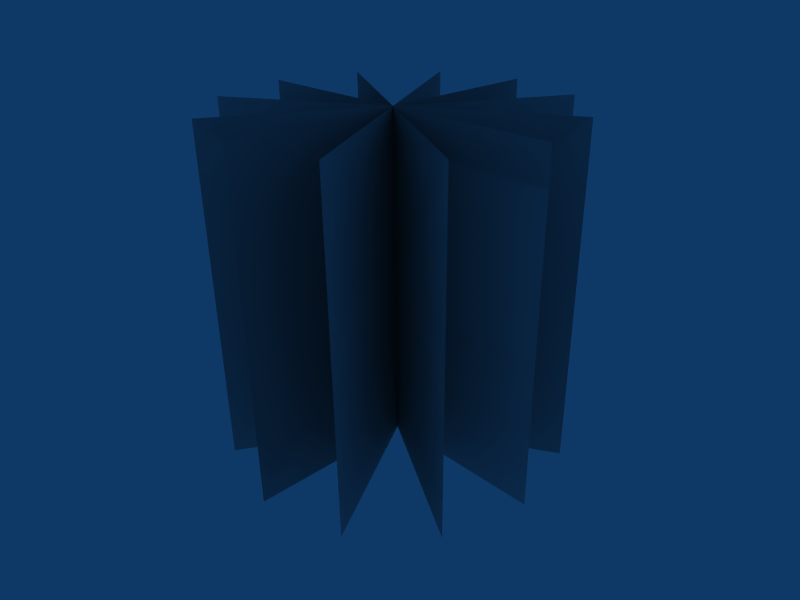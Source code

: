 # Source: buxus.blend  (saved by Blender 2.42.0; exported with 4.5.12 LTS)
import bpy
from mathutils import Matrix  # noqa: F401  (used for matrix-valued properties, if any)

bpy.ops.wm.read_factory_settings(use_empty=True)
scene = bpy.context.scene
scene.name = 'Scene'

# ---- collections
col_collection_1 = bpy.data.collections.new('Collection 1'); scene.collection.children.link(col_collection_1)

# ---- materials (node trees are filled in below, after node groups)
mat_material_dummy = bpy.data.materials.new('Material_dummy')
mat_material_dummy.alpha_threshold = 0.0
mat_material_dummy.preview_render_type = 'FLAT'
mat_material_dummy.roughness = 0.5
mat_material_dummy.line_color = (0.0, 0.0, 0.0, 1.0)

# ---- material node trees

# ---- world
world_world = bpy.data.worlds.new('World'); scene.world = world_world
world_world.color = (0.05656, 0.2208, 0.4)
world_world.use_sun_shadow = False
world_world.sun_shadow_jitter_overblur = 0.0
world_world.cycles.sampling_method = 'MANUAL'
world_world.cycles.sample_map_resolution = 256

# ---- cameras
cam_camera = bpy.data.cameras.new('Camera')
cam_camera.passepartout_alpha = 0.2
cam_camera.clip_end = 100.0
cam_camera.lens = 35.0
cam_camera.ortho_scale = 7.314
cam_camera.show_passepartout = False
cam_camera.show_safe_areas = True
cam_camera.dof.focus_distance = 0.0
cam_camera.dof.aperture_fstop = 128.0

# ---- meshes
me_buxus = bpy.data.meshes.new('buxus')
me_buxus.from_pydata([(-18.02, 5.059e-07, 35.91), (18.02, 5.059e-07, 35.91), (18.02, -5.059e-07, 0.1407), (-18.02, -5.059e-07, 0.1407), (15.6, -9.009, 0.1407), (-15.6, 9.009, 0.1407), (-15.6, 9.009, 35.91), (15.6, -9.009, 35.91), (3.728e-06, 18.02, 35.91), (1.246e-06, -18.02, 35.91), (-2.867e-07, -18.02, 0.1407), (3.082e-06, 18.02, 0.1407), (-9.009, 15.6, 0.1407), (9.009, -15.6, 0.1407), (9.009, -15.6, 35.91), (-9.009, 15.6, 35.91), (-9.009, -15.6, 35.91), (9.009, 15.6, 35.91), (9.009, 15.6, 0.1407), (-9.009, -15.6, 0.1407), (15.6, 9.009, 0.1407), (-15.6, -9.009, 0.1407), (-15.6, -9.009, 35.91), (15.6, 9.009, 35.91), (15.6, 9.009, 35.91), (-15.6, -9.009, 35.91), (-15.6, -9.009, 0.1407), (15.6, 9.009, 0.1407), (-9.009, -15.6, 0.1407), (9.009, 15.6, 0.1407), (9.009, 15.6, 35.91), (-9.009, -15.6, 35.91), (-9.009, 15.6, 35.91), (9.009, -15.6, 35.91), (9.009, -15.6, 0.1407), (-9.009, 15.6, 0.1407), (3.082e-06, 18.02, 0.1407), (-2.867e-07, -18.02, 0.1407), (1.246e-06, -18.02, 35.91), (3.728e-06, 18.02, 35.91), (15.6, -9.009, 35.91), (-15.6, 9.009, 35.91), (-15.6, 9.009, 0.1407), (15.6, -9.009, 0.1407), (-18.02, -5.059e-07, 0.1407), (18.02, -5.059e-07, 0.1407), (18.02, 5.059e-07, 35.91), (-18.02, 5.059e-07, 35.91)], [], [(47, 46, 45, 44), (40, 41, 42, 43), (39, 38, 37, 36), (32, 33, 34, 35), (31, 30, 29, 28), (24, 25, 26, 27), (23, 20, 21, 22), (16, 19, 18, 17), (15, 12, 13, 14), (8, 11, 10, 9), (7, 4, 5, 6), (0, 3, 2, 1)])
_uv = me_buxus.uv_layers.new(name='UVMap')
_uv.uv.foreach_set('vector', [0.0, 1.0, 1.0, 1.0, 1.0, 0.0, 0.0, 0.0, 0.0, 1.0, 1.0, 1.0, 1.0, 0.0, 0.0, 0.0, 0.0, 1.0, 1.0, 1.0, 1.0, 0.0, 0.0, 0.0, 0.0, 1.0, 1.0, 1.0, 1.0, 0.0, 0.0, 0.0, 0.0, 1.0, 1.0, 1.0, 1.0, 0.0, 0.0, 0.0, 0.0, 1.0, 1.0, 1.0, 1.0, 0.0, 0.0, 0.0, 0.0, 1.0, 0.0, 0.0, 1.0, 0.0, 1.0, 1.0, 0.0, 1.0, 0.0, 0.0, 1.0, 0.0, 1.0, 1.0, 0.0, 1.0, 0.0, 0.0, 1.0, 0.0, 1.0, 1.0, 0.0, 1.0, 0.0, 0.0, 1.0, 0.0, 1.0, 1.0, 0.0, 1.0, 0.0, 0.0, 1.0, 0.0, 1.0, 1.0, 0.0, 1.0, 0.0, 0.0, 1.0, 0.0, 1.0, 1.0])
_ca = me_buxus.color_attributes.new('Col', 'BYTE_COLOR', 'CORNER')
_ca.data.foreach_set('color', [1.0, 1.0, 1.0, 1.0, 1.0, 1.0, 1.0, 1.0, 1.0, 1.0, 1.0, 1.0, 1.0, 1.0, 1.0, 1.0, 1.0, 1.0, 1.0, 1.0, 1.0, 1.0, 1.0, 1.0, 1.0, 1.0, 1.0, 1.0, 1.0, 1.0, 1.0, 1.0, 1.0, 1.0, 1.0, 1.0, 1.0, 1.0, 1.0, 1.0, 1.0, 1.0, 1.0, 1.0, 1.0, 1.0, 1.0, 1.0, 1.0, 1.0, 1.0, 1.0, 1.0, 1.0, 1.0, 1.0, 1.0, 1.0, 1.0, 1.0, 1.0, 1.0, 1.0, 1.0, 1.0, 1.0, 1.0, 1.0, 1.0, 1.0, 1.0, 1.0, 1.0, 1.0, 1.0, 1.0, 1.0, 1.0, 1.0, 1.0, 1.0, 1.0, 1.0, 1.0, 1.0, 1.0, 1.0, 1.0, 1.0, 1.0, 1.0, 1.0, 1.0, 1.0, 1.0, 1.0, 1.0, 1.0, 1.0, 1.0, 1.0, 1.0, 1.0, 1.0, 1.0, 1.0, 1.0, 1.0, 1.0, 1.0, 1.0, 1.0, 1.0, 1.0, 1.0, 1.0, 1.0, 1.0, 1.0, 1.0, 1.0, 1.0, 1.0, 1.0, 1.0, 1.0, 1.0, 1.0, 1.0, 1.0, 1.0, 1.0, 1.0, 1.0, 1.0, 1.0, 1.0, 1.0, 1.0, 1.0, 1.0, 1.0, 1.0, 1.0, 1.0, 1.0, 1.0, 1.0, 1.0, 1.0, 1.0, 1.0, 1.0, 1.0, 1.0, 1.0, 1.0, 1.0, 1.0, 1.0, 1.0, 1.0, 1.0, 1.0, 1.0, 1.0, 1.0, 1.0, 1.0, 1.0, 1.0, 1.0, 1.0, 1.0, 1.0, 1.0, 1.0, 1.0, 1.0, 1.0, 1.0, 1.0, 1.0, 1.0, 1.0, 1.0, 1.0, 1.0, 1.0, 1.0, 1.0, 1.0])
me_buxus.materials.append(mat_material_dummy)
me_buxus.use_remesh_preserve_volume = False
me_buxus.use_remesh_preserve_attributes = False
me_buxus.use_mirror_vertex_groups = False
me_buxus.update()

# ---- objects
ob_buxus = bpy.data.objects.new('buxus', me_buxus)
ob_camera = bpy.data.objects.new('Camera', cam_camera)

# ---- transforms, parenting, visibility, modifiers, constraints
ob_buxus.location = (0.0, 0.0, 0.0)
ob_buxus.lock_rotations_4d = False
ob_buxus.empty_display_type = 'ARROWS'
ob_buxus.color = (0.0, 0.0, 0.0, 1.0)
ob_buxus.lineart.crease_threshold = 0.0
ob_camera.location = (52.94, -48.77, 51.79)
ob_camera.rotation_euler = (1.109, 0.01082, 0.8149)
ob_camera.lock_rotations_4d = False
ob_camera.empty_display_type = 'ARROWS'
ob_camera.color = (0.0, 0.0, 0.0, 0.0)
ob_camera.display_type = 'WIRE'
ob_camera.lineart.crease_threshold = 0.0

# ---- collection membership
col_collection_1.objects.link(ob_buxus)
col_collection_1.objects.link(ob_camera)

# ---- scene / render settings (as saved in the file)
scene.camera = ob_camera
scene.frame_start = 1; scene.frame_end = 250; scene.frame_set(197)
scene.render.engine = 'BLENDER_EEVEE_NEXT'
scene.render.image_settings.file_format = 'JPEG'
scene.render.image_settings.color_mode = 'RGB'
scene.render.image_settings.compression = 90
scene.render.resolution_x = 800
scene.render.resolution_y = 600
scene.render.resolution_percentage = 50
scene.render.pixel_aspect_x = 100.0
scene.render.pixel_aspect_y = 100.0
scene.render.fps = 25
scene.render.dither_intensity = 0.0
scene.render.film_transparent = True
scene.render.use_compositing = False
scene.render.use_sequencer = False
scene.render.bake_bias = 0.0
scene.render.use_stamp_time = False
scene.render.use_stamp_date = False
scene.render.use_stamp_frame = False
scene.render.use_stamp_camera = False
scene.render.use_stamp_scene = False
scene.render.use_stamp_filename = False
scene.render.use_stamp_render_time = False
scene.render.stamp_font_size = 0
scene.cycles.use_denoising = False
scene.cycles.samples = 10
scene.cycles.sampling_pattern = 'TABULATED_SOBOL'
scene.cycles.light_sampling_threshold = 0.0
scene.cycles.use_adaptive_sampling = False
scene.cycles.use_light_tree = False
scene.cycles.blur_glossy = 0.0
scene.cycles.volume_bounces = 1
scene.cycles.pixel_filter_type = 'GAUSSIAN'
scene.cycles.sample_clamp_indirect = 0.0
scene.view_settings.view_transform = 'Raw'
bpy.context.view_layer.update()
